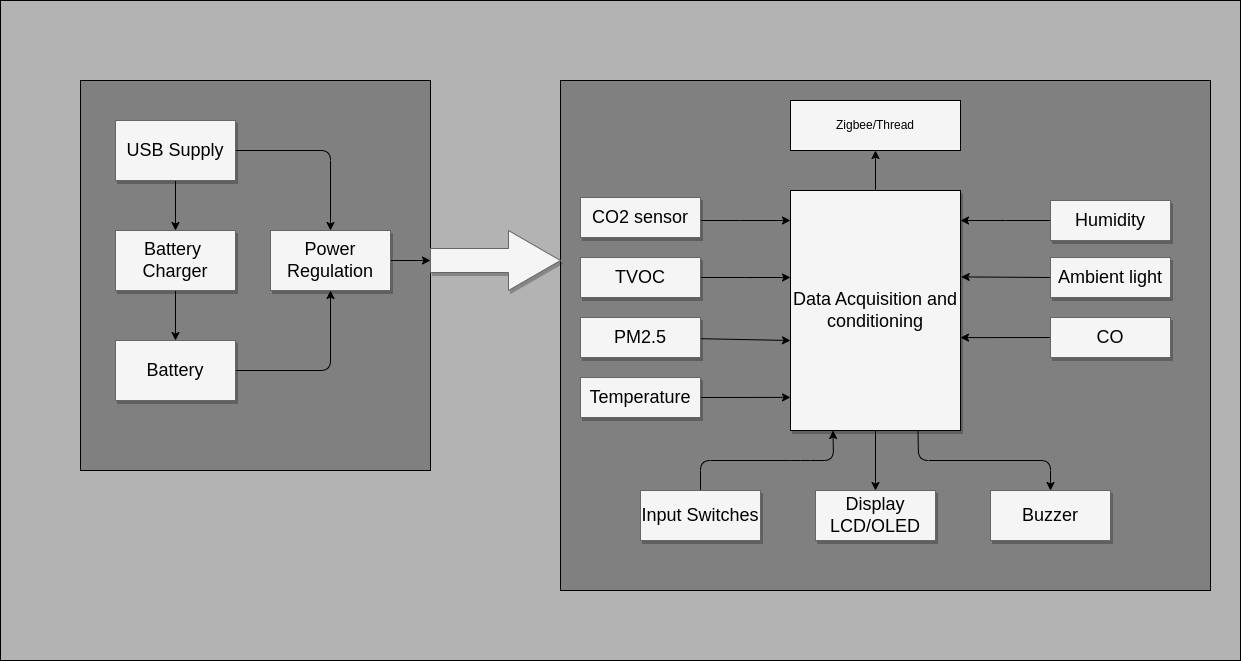

The diagram above was exported from draw.io. Its source (the exported page's mxGraphModel, read from the mxfile embedded in the PNG):
<mxGraphModel dx="1616" dy="690" grid="1" gridSize="10" guides="1" tooltips="1" connect="1" arrows="1" fold="1" page="1" pageScale="1" pageWidth="850" pageHeight="1100" math="0" shadow="0">
  <root>
    <mxCell id="0" />
    <mxCell id="1" parent="0" />
    <mxCell id="4" value="" style="rounded=0;whiteSpace=wrap;html=1;fillColor=#B3B3B3;" parent="1" vertex="1">
      <mxGeometry x="-490" y="160" width="1240" height="660" as="geometry" />
    </mxCell>
    <mxCell id="24" value="" style="rounded=0;whiteSpace=wrap;html=1;fillColor=#808080;" parent="1" vertex="1">
      <mxGeometry x="70" y="240" width="650" height="510" as="geometry" />
    </mxCell>
    <mxCell id="5" style="edgeStyle=elbowEdgeStyle;rounded=0;html=1;startArrow=none;startFill=0;jettySize=auto;orthogonalLoop=1;fontSize=18;elbow=vertical;" parent="1" source="8" target="7" edge="1">
      <mxGeometry relative="1" as="geometry" />
    </mxCell>
    <mxCell id="44" style="edgeStyle=none;html=1;exitX=0.5;exitY=1;exitDx=0;exitDy=0;fontColor=#000000;entryX=0.5;entryY=0;entryDx=0;entryDy=0;" parent="1" source="7" target="43" edge="1">
      <mxGeometry relative="1" as="geometry" />
    </mxCell>
    <mxCell id="48" value="" style="edgeStyle=none;html=1;" edge="1" parent="1" source="7" target="16">
      <mxGeometry relative="1" as="geometry" />
    </mxCell>
    <mxCell id="50" style="edgeStyle=none;html=1;exitX=0.5;exitY=0;exitDx=0;exitDy=0;entryX=0.25;entryY=1;entryDx=0;entryDy=0;" edge="1" parent="1" source="49" target="7">
      <mxGeometry relative="1" as="geometry">
        <Array as="points">
          <mxPoint x="210" y="620" />
          <mxPoint x="310" y="620" />
          <mxPoint x="343" y="620" />
        </Array>
      </mxGeometry>
    </mxCell>
    <mxCell id="7" value="&lt;font color=&quot;#000000&quot;&gt;Data Acquisition and conditioning&lt;/font&gt;" style="whiteSpace=wrap;html=1;shadow=1;fontSize=18;fillColor=#f5f5f5;strokeColor=#000000;" parent="1" vertex="1">
      <mxGeometry x="300" y="350" width="170" height="240" as="geometry" />
    </mxCell>
    <mxCell id="8" value="&lt;font color=&quot;#000000&quot;&gt;Humidity&lt;/font&gt;" style="whiteSpace=wrap;html=1;shadow=1;fontSize=18;fillColor=#f5f5f5;strokeColor=#666666;" parent="1" vertex="1">
      <mxGeometry x="560" y="360" width="120" height="40" as="geometry" />
    </mxCell>
    <mxCell id="10" style="edgeStyle=elbowEdgeStyle;rounded=0;html=1;startArrow=none;startFill=0;jettySize=auto;orthogonalLoop=1;fontSize=18;elbow=vertical;" parent="1" source="11" target="7" edge="1">
      <mxGeometry relative="1" as="geometry">
        <Array as="points">
          <mxPoint x="250" y="380" />
          <mxPoint x="270" y="370" />
        </Array>
      </mxGeometry>
    </mxCell>
    <mxCell id="11" value="&lt;font color=&quot;#000000&quot;&gt;CO2 sensor&lt;/font&gt;" style="whiteSpace=wrap;html=1;shadow=1;fontSize=18;fillColor=#f5f5f5;strokeColor=#666666;" parent="1" vertex="1">
      <mxGeometry x="90" y="357" width="120" height="40" as="geometry" />
    </mxCell>
    <mxCell id="12" style="edgeStyle=elbowEdgeStyle;rounded=0;html=1;startArrow=none;startFill=0;jettySize=auto;orthogonalLoop=1;fontSize=18;elbow=vertical;" parent="1" source="13" target="7" edge="1">
      <mxGeometry relative="1" as="geometry" />
    </mxCell>
    <mxCell id="13" value="&lt;font color=&quot;#000000&quot;&gt;TVOC&lt;/font&gt;" style="whiteSpace=wrap;html=1;shadow=1;fontSize=18;fillColor=#f5f5f5;strokeColor=#666666;" parent="1" vertex="1">
      <mxGeometry x="90" y="417" width="120" height="40" as="geometry" />
    </mxCell>
    <mxCell id="16" value="&lt;font color=&quot;#000000&quot;&gt;Zigbee/Thread&lt;/font&gt;" style="rounded=0;whiteSpace=wrap;html=1;fillColor=#F5F5F5;strokeColor=#000000;" parent="1" vertex="1">
      <mxGeometry x="300" y="260" width="170" height="50" as="geometry" />
    </mxCell>
    <mxCell id="21" value="" style="edgeStyle=none;html=1;fontColor=#000000;" parent="1" source="17" edge="1">
      <mxGeometry relative="1" as="geometry">
        <mxPoint x="300" y="500" as="targetPoint" />
      </mxGeometry>
    </mxCell>
    <mxCell id="17" value="&lt;font color=&quot;#000000&quot;&gt;PM2.5&lt;/font&gt;" style="whiteSpace=wrap;html=1;shadow=1;fontSize=18;fillColor=#f5f5f5;strokeColor=#666666;" parent="1" vertex="1">
      <mxGeometry x="90" y="477" width="120" height="40" as="geometry" />
    </mxCell>
    <mxCell id="22" style="edgeStyle=none;html=1;exitX=1;exitY=0.5;exitDx=0;exitDy=0;fontColor=#000000;entryX=0;entryY=0.862;entryDx=0;entryDy=0;entryPerimeter=0;" parent="1" source="19" target="7" edge="1">
      <mxGeometry relative="1" as="geometry" />
    </mxCell>
    <mxCell id="19" value="&lt;font color=&quot;#000000&quot;&gt;Temperature&lt;/font&gt;" style="whiteSpace=wrap;html=1;shadow=1;fontSize=18;fillColor=#f5f5f5;strokeColor=#666666;" parent="1" vertex="1">
      <mxGeometry x="90" y="537" width="120" height="40" as="geometry" />
    </mxCell>
    <mxCell id="25" value="" style="rounded=0;whiteSpace=wrap;html=1;fillColor=#808080;" parent="1" vertex="1">
      <mxGeometry x="-410" y="240" width="350" height="390" as="geometry" />
    </mxCell>
    <mxCell id="30" value="" style="edgeStyle=none;html=1;" parent="1" source="26" target="28" edge="1">
      <mxGeometry relative="1" as="geometry" />
    </mxCell>
    <mxCell id="33" style="edgeStyle=none;html=1;exitX=1;exitY=0.5;exitDx=0;exitDy=0;entryX=0.5;entryY=0;entryDx=0;entryDy=0;" parent="1" source="26" target="32" edge="1">
      <mxGeometry relative="1" as="geometry">
        <Array as="points">
          <mxPoint x="-160" y="310" />
        </Array>
      </mxGeometry>
    </mxCell>
    <mxCell id="26" value="&lt;font color=&quot;#000000&quot;&gt;USB Supply&lt;/font&gt;" style="whiteSpace=wrap;html=1;shadow=1;fontSize=18;fillColor=#f5f5f5;strokeColor=#666666;" parent="1" vertex="1">
      <mxGeometry x="-375" y="280" width="120" height="60" as="geometry" />
    </mxCell>
    <mxCell id="34" style="edgeStyle=none;html=1;exitX=1;exitY=0.5;exitDx=0;exitDy=0;entryX=0.5;entryY=1;entryDx=0;entryDy=0;" parent="1" source="27" target="32" edge="1">
      <mxGeometry relative="1" as="geometry">
        <Array as="points">
          <mxPoint x="-160" y="530" />
        </Array>
      </mxGeometry>
    </mxCell>
    <mxCell id="27" value="&lt;font color=&quot;#000000&quot;&gt;Battery&lt;/font&gt;" style="whiteSpace=wrap;html=1;shadow=1;fontSize=18;fillColor=#f5f5f5;strokeColor=#666666;" parent="1" vertex="1">
      <mxGeometry x="-375" y="500" width="120" height="60" as="geometry" />
    </mxCell>
    <mxCell id="31" value="" style="edgeStyle=none;html=1;" parent="1" source="28" target="27" edge="1">
      <mxGeometry relative="1" as="geometry" />
    </mxCell>
    <mxCell id="28" value="&lt;font color=&quot;#000000&quot;&gt;Battery&amp;nbsp;&lt;br&gt;Charger&lt;br&gt;&lt;/font&gt;" style="whiteSpace=wrap;html=1;shadow=1;fontSize=18;fillColor=#f5f5f5;strokeColor=#666666;" parent="1" vertex="1">
      <mxGeometry x="-375" y="390" width="120" height="60" as="geometry" />
    </mxCell>
    <mxCell id="36" value="" style="edgeStyle=none;html=1;" parent="1" source="32" target="35" edge="1">
      <mxGeometry relative="1" as="geometry" />
    </mxCell>
    <mxCell id="32" value="&lt;font color=&quot;#000000&quot;&gt;Power Regulation&lt;/font&gt;" style="whiteSpace=wrap;html=1;shadow=1;fontSize=18;fillColor=#f5f5f5;strokeColor=#666666;" parent="1" vertex="1">
      <mxGeometry x="-220" y="390" width="120" height="60" as="geometry" />
    </mxCell>
    <mxCell id="35" value="" style="shape=singleArrow;whiteSpace=wrap;html=1;arrowWidth=0.4;arrowSize=0.4;fontSize=18;fillColor=#f5f5f5;strokeColor=#666666;shadow=1;" parent="1" vertex="1">
      <mxGeometry x="-60" y="390" width="130" height="60" as="geometry" />
    </mxCell>
    <mxCell id="40" style="edgeStyle=none;html=1;exitX=0;exitY=0.5;exitDx=0;exitDy=0;entryX=1.004;entryY=0.36;entryDx=0;entryDy=0;entryPerimeter=0;fontColor=#000000;" parent="1" source="38" target="7" edge="1">
      <mxGeometry relative="1" as="geometry" />
    </mxCell>
    <mxCell id="38" value="&lt;font color=&quot;#000000&quot;&gt;Ambient light&lt;/font&gt;" style="whiteSpace=wrap;html=1;shadow=1;fontSize=18;fillColor=#f5f5f5;strokeColor=#666666;" parent="1" vertex="1">
      <mxGeometry x="560" y="417" width="120" height="40" as="geometry" />
    </mxCell>
    <mxCell id="47" style="edgeStyle=none;html=1;exitX=0;exitY=0.5;exitDx=0;exitDy=0;entryX=1;entryY=0.613;entryDx=0;entryDy=0;entryPerimeter=0;" edge="1" parent="1" source="41" target="7">
      <mxGeometry relative="1" as="geometry" />
    </mxCell>
    <mxCell id="41" value="&lt;font color=&quot;#000000&quot;&gt;CO&lt;/font&gt;" style="whiteSpace=wrap;html=1;shadow=1;fontSize=18;fillColor=#f5f5f5;strokeColor=#666666;" parent="1" vertex="1">
      <mxGeometry x="560" y="477" width="120" height="40" as="geometry" />
    </mxCell>
    <mxCell id="43" value="&lt;font color=&quot;#000000&quot;&gt;Display&lt;br&gt;LCD/OLED&lt;br&gt;&lt;/font&gt;" style="whiteSpace=wrap;html=1;shadow=1;fontSize=18;fillColor=#f5f5f5;strokeColor=#666666;" parent="1" vertex="1">
      <mxGeometry x="325" y="650" width="120" height="50" as="geometry" />
    </mxCell>
    <mxCell id="46" style="edgeStyle=none;html=1;exitX=0.75;exitY=1;exitDx=0;exitDy=0;entryX=0.5;entryY=0;entryDx=0;entryDy=0;fontColor=#000000;" parent="1" source="7" target="45" edge="1">
      <mxGeometry relative="1" as="geometry">
        <Array as="points">
          <mxPoint x="428" y="620" />
          <mxPoint x="560" y="620" />
        </Array>
      </mxGeometry>
    </mxCell>
    <mxCell id="45" value="&lt;font color=&quot;#000000&quot;&gt;Buzzer&lt;br&gt;&lt;/font&gt;" style="whiteSpace=wrap;html=1;shadow=1;fontSize=18;fillColor=#f5f5f5;strokeColor=#666666;" parent="1" vertex="1">
      <mxGeometry x="500" y="650" width="120" height="50" as="geometry" />
    </mxCell>
    <mxCell id="49" value="&lt;font color=&quot;#000000&quot;&gt;Input Switches&lt;br&gt;&lt;/font&gt;" style="whiteSpace=wrap;html=1;shadow=1;fontSize=18;fillColor=#f5f5f5;strokeColor=#666666;" vertex="1" parent="1">
      <mxGeometry x="150" y="650" width="120" height="50" as="geometry" />
    </mxCell>
  </root>
</mxGraphModel>